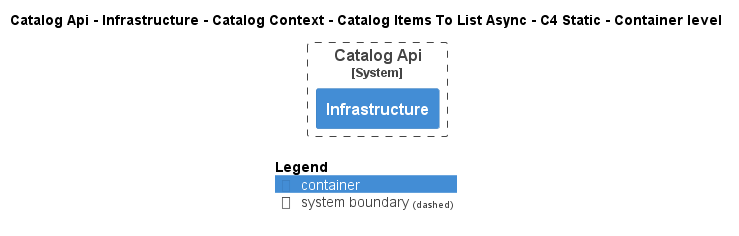

The diagram above was rendered by PlantUML. Its source (embedded in the PNG):
@startuml
!pragma layout smetana
!include ..\..\..\..\..\..\..\..\..\..\..\.c4s\C4_Container.puml

AddElementTag("c4interflow:lifecycle:new", $bgColor=green, $fontColor=#ffffff, $borderColor=green, $shadowing="False")
AddElementTag("c4interflow:lifecycle:changed", $bgColor=orange, $fontColor=#ffffff, $borderColor=orange, $shadowing="False")
AddElementTag("c4interflow:lifecycle:removed", $bgColor=red, $fontColor=#ffffff, $borderColor=red, $shadowing="False")

AddRelTag("c4interflow:lifecycle:new", $textColor=green, $lineColor=green)
AddRelTag("c4interflow:lifecycle:changed", $textColor=orange, $lineColor=orange)
AddRelTag("c4interflow:lifecycle:removed", $textColor=red, $lineColor=red)

SHOW_PERSON_PORTRAIT()
LAYOUT_TOP_DOWN()

skinparam linetype polyline

title Catalog Api - Infrastructure - Catalog Context - Catalog Items To List Async - C4 Static - Container level


System_Boundary(dotnet.eShop.Architecture.SoftwareSystems.CatalogApi, "Catalog Api") {
    Container(dotnet.eShop.Architecture.SoftwareSystems.CatalogApi.Containers.Infrastructure, "Infrastructure", "", "")
}



SHOW_LEGEND()
@enduml